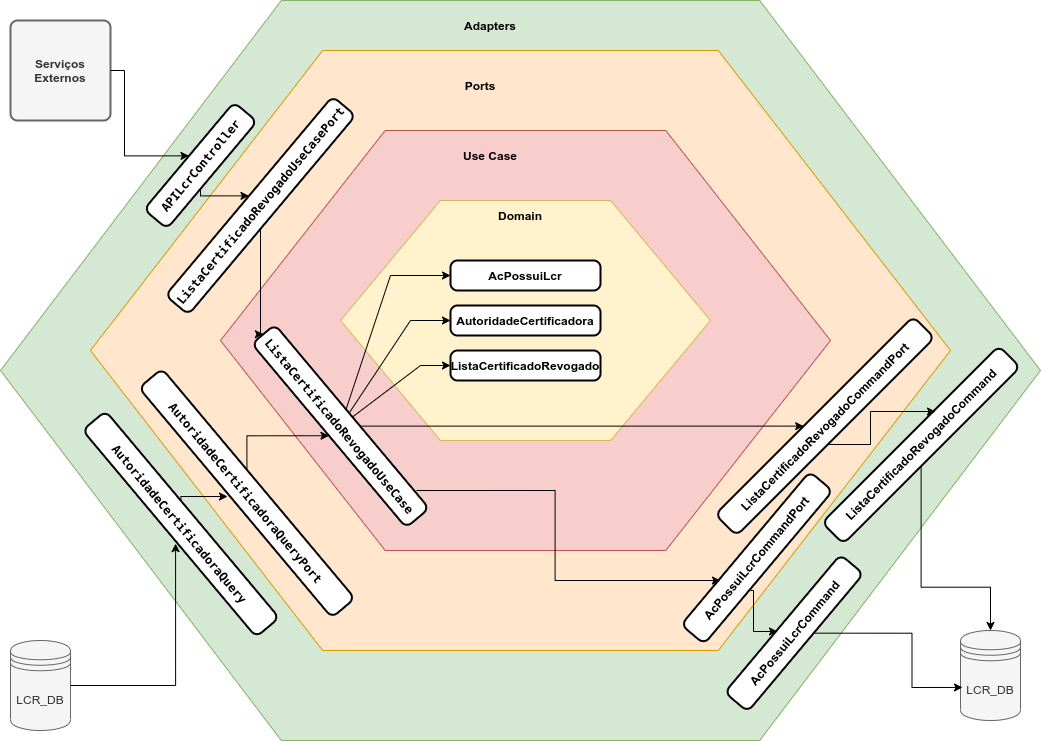

The diagram above was exported from draw.io. Its source (the exported page's mxGraphModel, read from the mxfile embedded in the PNG):
<mxGraphModel dx="1422" dy="816" grid="1" gridSize="10" guides="1" tooltips="1" connect="1" arrows="1" fold="1" page="1" pageScale="1" pageWidth="1100" pageHeight="1700" math="0" shadow="0">
  <root>
    <mxCell id="0" />
    <mxCell id="1" parent="0" />
    <mxCell id="x4Dhz6As_2V03rgDsUY1-40" value="" style="group" vertex="1" connectable="0" parent="1">
      <mxGeometry x="30" y="120" width="1040" height="740" as="geometry" />
    </mxCell>
    <mxCell id="x4Dhz6As_2V03rgDsUY1-2" value="" style="verticalLabelPosition=bottom;verticalAlign=top;html=1;shape=hexagon;perimeter=hexagonPerimeter2;arcSize=6;size=0.27;fillColor=#d5e8d4;strokeColor=#82b366;container=0;" vertex="1" parent="x4Dhz6As_2V03rgDsUY1-40">
      <mxGeometry width="1040" height="740" as="geometry" />
    </mxCell>
    <mxCell id="x4Dhz6As_2V03rgDsUY1-3" value="LCR_DB" style="shape=datastore;whiteSpace=wrap;html=1;fillColor=#f5f5f5;strokeColor=#666666;fontColor=#333333;container=0;" vertex="1" parent="x4Dhz6As_2V03rgDsUY1-40">
      <mxGeometry x="10" y="640" width="60" height="90" as="geometry" />
    </mxCell>
    <mxCell id="x4Dhz6As_2V03rgDsUY1-4" value="&lt;span&gt;LCR_DB&lt;/span&gt;" style="shape=datastore;whiteSpace=wrap;html=1;fillColor=#f5f5f5;strokeColor=#666666;fontColor=#333333;container=0;" vertex="1" parent="x4Dhz6As_2V03rgDsUY1-40">
      <mxGeometry x="960" y="630" width="60" height="90" as="geometry" />
    </mxCell>
    <mxCell id="x4Dhz6As_2V03rgDsUY1-5" value="&lt;b&gt;Serviços Externos&lt;/b&gt;" style="rounded=1;whiteSpace=wrap;html=1;absoluteArcSize=1;arcSize=14;strokeWidth=2;fillColor=#f5f5f5;strokeColor=#666666;fontColor=#333333;container=0;" vertex="1" parent="x4Dhz6As_2V03rgDsUY1-40">
      <mxGeometry x="10" y="20" width="100" height="100" as="geometry" />
    </mxCell>
    <mxCell id="x4Dhz6As_2V03rgDsUY1-6" value="" style="verticalLabelPosition=bottom;verticalAlign=top;html=1;shape=hexagon;perimeter=hexagonPerimeter2;arcSize=6;size=0.27;fillColor=#ffe6cc;strokeColor=#d79b00;container=0;" vertex="1" parent="x4Dhz6As_2V03rgDsUY1-40">
      <mxGeometry x="90" y="50" width="860" height="600" as="geometry" />
    </mxCell>
    <mxCell id="x4Dhz6As_2V03rgDsUY1-7" value="&lt;pre style=&quot;font-family: &amp;#34;jetbrains mono&amp;#34; , monospace&quot;&gt;&lt;span style=&quot;background-color: rgb(255 , 255 , 255)&quot;&gt;&lt;b&gt;APILcrController&lt;/b&gt;&lt;/span&gt;&lt;/pre&gt;" style="rounded=1;whiteSpace=wrap;html=1;absoluteArcSize=1;arcSize=14;strokeWidth=2;rotation=-50;container=0;" vertex="1" parent="x4Dhz6As_2V03rgDsUY1-40">
      <mxGeometry x="130" y="150" width="140" height="30" as="geometry" />
    </mxCell>
    <mxCell id="x4Dhz6As_2V03rgDsUY1-29" style="edgeStyle=orthogonalEdgeStyle;rounded=0;orthogonalLoop=1;jettySize=auto;html=1;entryX=0.5;entryY=0;entryDx=0;entryDy=0;" edge="1" parent="x4Dhz6As_2V03rgDsUY1-40" source="x4Dhz6As_2V03rgDsUY1-5" target="x4Dhz6As_2V03rgDsUY1-7">
      <mxGeometry as="geometry">
        <Array as="points">
          <mxPoint x="124" y="70" />
          <mxPoint x="124" y="155" />
        </Array>
      </mxGeometry>
    </mxCell>
    <mxCell id="x4Dhz6As_2V03rgDsUY1-21" style="edgeStyle=orthogonalEdgeStyle;rounded=0;orthogonalLoop=1;jettySize=auto;html=1;entryX=0.448;entryY=0.041;entryDx=0;entryDy=0;entryPerimeter=0;" edge="1" parent="x4Dhz6As_2V03rgDsUY1-40" target="x4Dhz6As_2V03rgDsUY1-16">
      <mxGeometry as="geometry">
        <mxPoint x="750" y="590" as="sourcePoint" />
        <Array as="points">
          <mxPoint x="753" y="590" />
          <mxPoint x="753" y="631" />
        </Array>
      </mxGeometry>
    </mxCell>
    <mxCell id="x4Dhz6As_2V03rgDsUY1-8" value="&lt;b&gt;AcPossuiLcrCommandPort&lt;/b&gt;" style="rounded=1;whiteSpace=wrap;html=1;absoluteArcSize=1;arcSize=14;strokeWidth=2;rotation=-50;container=0;" vertex="1" parent="x4Dhz6As_2V03rgDsUY1-40">
      <mxGeometry x="656.43" y="542.34" width="200" height="30" as="geometry" />
    </mxCell>
    <mxCell id="x4Dhz6As_2V03rgDsUY1-10" value="&lt;pre&gt;&lt;font face=&quot;jetbrains mono, monospace&quot;&gt;&lt;b&gt;AutoridadeCertificadoraQueryPort&lt;/b&gt;&lt;br&gt;&lt;/font&gt;&lt;/pre&gt;" style="rounded=1;whiteSpace=wrap;html=1;absoluteArcSize=1;arcSize=14;strokeWidth=2;rotation=50;container=0;" vertex="1" parent="x4Dhz6As_2V03rgDsUY1-40">
      <mxGeometry x="96.43" y="477.65999999999997" width="300" height="30" as="geometry" />
    </mxCell>
    <mxCell id="x4Dhz6As_2V03rgDsUY1-11" value="&lt;pre&gt;&lt;font face=&quot;jetbrains mono, monospace&quot;&gt;&lt;b&gt;ListaCertificadoRevogadoUseCasePort&lt;/b&gt;&lt;br&gt;&lt;/font&gt;&lt;/pre&gt;" style="rounded=1;whiteSpace=wrap;html=1;absoluteArcSize=1;arcSize=14;strokeWidth=2;rotation=-50;container=0;" vertex="1" parent="x4Dhz6As_2V03rgDsUY1-40">
      <mxGeometry x="130" y="190" width="260" height="30" as="geometry" />
    </mxCell>
    <mxCell id="x4Dhz6As_2V03rgDsUY1-30" style="edgeStyle=orthogonalEdgeStyle;rounded=0;orthogonalLoop=1;jettySize=auto;html=1;entryX=0.5;entryY=0;entryDx=0;entryDy=0;" edge="1" parent="x4Dhz6As_2V03rgDsUY1-40" source="x4Dhz6As_2V03rgDsUY1-7" target="x4Dhz6As_2V03rgDsUY1-11">
      <mxGeometry as="geometry">
        <Array as="points">
          <mxPoint x="200" y="195" />
        </Array>
      </mxGeometry>
    </mxCell>
    <mxCell id="x4Dhz6As_2V03rgDsUY1-12" value="" style="verticalLabelPosition=bottom;verticalAlign=top;html=1;shape=hexagon;perimeter=hexagonPerimeter2;arcSize=6;size=0.27;fillColor=#f8cecc;strokeColor=#b85450;container=0;" vertex="1" parent="x4Dhz6As_2V03rgDsUY1-40">
      <mxGeometry x="220" y="130" width="610" height="420" as="geometry" />
    </mxCell>
    <mxCell id="x4Dhz6As_2V03rgDsUY1-20" style="edgeStyle=orthogonalEdgeStyle;rounded=0;orthogonalLoop=1;jettySize=auto;html=1;entryX=0.296;entryY=0.055;entryDx=0;entryDy=0;entryPerimeter=0;exitX=0.909;exitY=-0.061;exitDx=0;exitDy=0;exitPerimeter=0;" edge="1" parent="x4Dhz6As_2V03rgDsUY1-40" source="x4Dhz6As_2V03rgDsUY1-13" target="x4Dhz6As_2V03rgDsUY1-8">
      <mxGeometry as="geometry" />
    </mxCell>
    <mxCell id="x4Dhz6As_2V03rgDsUY1-14" value="" style="verticalLabelPosition=bottom;verticalAlign=top;html=1;shape=hexagon;perimeter=hexagonPerimeter2;arcSize=6;size=0.27;fillColor=#fff2cc;strokeColor=#d6b656;container=0;" vertex="1" parent="x4Dhz6As_2V03rgDsUY1-40">
      <mxGeometry x="340" y="200" width="370" height="240" as="geometry" />
    </mxCell>
    <mxCell id="x4Dhz6As_2V03rgDsUY1-25" style="edgeStyle=orthogonalEdgeStyle;rounded=0;orthogonalLoop=1;jettySize=auto;html=1;entryX=0.467;entryY=1.068;entryDx=0;entryDy=0;entryPerimeter=0;" edge="1" parent="x4Dhz6As_2V03rgDsUY1-40" source="x4Dhz6As_2V03rgDsUY1-15" target="x4Dhz6As_2V03rgDsUY1-10">
      <mxGeometry as="geometry">
        <Array as="points">
          <mxPoint x="180" y="496" />
        </Array>
      </mxGeometry>
    </mxCell>
    <mxCell id="x4Dhz6As_2V03rgDsUY1-15" value="&lt;pre&gt;&lt;font face=&quot;jetbrains mono, monospace&quot;&gt;&lt;b&gt;AutoridadeCertificadoraQuery&lt;/b&gt;&lt;br&gt;&lt;/font&gt;&lt;/pre&gt;" style="rounded=1;whiteSpace=wrap;html=1;absoluteArcSize=1;arcSize=14;strokeWidth=2;rotation=50;container=0;" vertex="1" parent="x4Dhz6As_2V03rgDsUY1-40">
      <mxGeometry x="45.36" y="508.51" width="270" height="30" as="geometry" />
    </mxCell>
    <mxCell id="x4Dhz6As_2V03rgDsUY1-24" style="edgeStyle=orthogonalEdgeStyle;rounded=0;orthogonalLoop=1;jettySize=auto;html=1;entryX=0.543;entryY=1.054;entryDx=0;entryDy=0;entryPerimeter=0;" edge="1" parent="x4Dhz6As_2V03rgDsUY1-40" source="x4Dhz6As_2V03rgDsUY1-3" target="x4Dhz6As_2V03rgDsUY1-15">
      <mxGeometry as="geometry" />
    </mxCell>
    <mxCell id="x4Dhz6As_2V03rgDsUY1-22" style="edgeStyle=orthogonalEdgeStyle;rounded=0;orthogonalLoop=1;jettySize=auto;html=1;entryX=0.033;entryY=0.633;entryDx=0;entryDy=0;entryPerimeter=0;" edge="1" parent="x4Dhz6As_2V03rgDsUY1-40" source="x4Dhz6As_2V03rgDsUY1-16" target="x4Dhz6As_2V03rgDsUY1-4">
      <mxGeometry as="geometry" />
    </mxCell>
    <mxCell id="x4Dhz6As_2V03rgDsUY1-16" value="&lt;b&gt;AcPossuiLcrCommand&lt;/b&gt;" style="rounded=1;whiteSpace=wrap;html=1;absoluteArcSize=1;arcSize=14;strokeWidth=2;rotation=-50;container=0;" vertex="1" parent="x4Dhz6As_2V03rgDsUY1-40">
      <mxGeometry x="703.57" y="617.66" width="180" height="30" as="geometry" />
    </mxCell>
    <mxCell id="x4Dhz6As_2V03rgDsUY1-34" style="edgeStyle=orthogonalEdgeStyle;rounded=0;orthogonalLoop=1;jettySize=auto;html=1;" edge="1" parent="x4Dhz6As_2V03rgDsUY1-40" source="x4Dhz6As_2V03rgDsUY1-17" target="x4Dhz6As_2V03rgDsUY1-4">
      <mxGeometry as="geometry" />
    </mxCell>
    <mxCell id="x4Dhz6As_2V03rgDsUY1-17" value="&lt;b&gt;ListaCertificadoRevogadoCommand&lt;/b&gt;" style="rounded=1;whiteSpace=wrap;html=1;absoluteArcSize=1;arcSize=14;strokeWidth=2;rotation=-45;container=0;" vertex="1" parent="x4Dhz6As_2V03rgDsUY1-40">
      <mxGeometry x="795.61" y="429.39" width="250" height="30" as="geometry" />
    </mxCell>
    <mxCell id="x4Dhz6As_2V03rgDsUY1-23" value="&lt;b&gt;AcPossuiLcr&lt;/b&gt;" style="rounded=1;whiteSpace=wrap;html=1;absoluteArcSize=1;arcSize=14;strokeWidth=2;container=0;" vertex="1" parent="x4Dhz6As_2V03rgDsUY1-40">
      <mxGeometry x="450" y="260" width="150" height="30" as="geometry" />
    </mxCell>
    <mxCell id="x4Dhz6As_2V03rgDsUY1-26" style="edgeStyle=orthogonalEdgeStyle;rounded=0;orthogonalLoop=1;jettySize=auto;html=1;entryX=0.5;entryY=1;entryDx=0;entryDy=0;" edge="1" parent="x4Dhz6As_2V03rgDsUY1-40" source="x4Dhz6As_2V03rgDsUY1-10" target="x4Dhz6As_2V03rgDsUY1-13">
      <mxGeometry as="geometry">
        <Array as="points">
          <mxPoint x="246" y="435" />
        </Array>
      </mxGeometry>
    </mxCell>
    <mxCell id="x4Dhz6As_2V03rgDsUY1-27" value="&lt;b&gt;AutoridadeCertificadora&lt;/b&gt;" style="rounded=1;whiteSpace=wrap;html=1;absoluteArcSize=1;arcSize=14;strokeWidth=2;container=0;" vertex="1" parent="x4Dhz6As_2V03rgDsUY1-40">
      <mxGeometry x="450" y="305" width="150" height="30" as="geometry" />
    </mxCell>
    <mxCell id="x4Dhz6As_2V03rgDsUY1-28" value="&lt;b&gt;ListaCertificadoRevogado&lt;/b&gt;" style="rounded=1;whiteSpace=wrap;html=1;absoluteArcSize=1;arcSize=14;strokeWidth=2;container=0;" vertex="1" parent="x4Dhz6As_2V03rgDsUY1-40">
      <mxGeometry x="450" y="350" width="150" height="30" as="geometry" />
    </mxCell>
    <mxCell id="x4Dhz6As_2V03rgDsUY1-31" style="edgeStyle=orthogonalEdgeStyle;rounded=0;orthogonalLoop=1;jettySize=auto;html=1;entryX=0;entryY=0.5;entryDx=0;entryDy=0;" edge="1" parent="x4Dhz6As_2V03rgDsUY1-40" source="x4Dhz6As_2V03rgDsUY1-11" target="x4Dhz6As_2V03rgDsUY1-13">
      <mxGeometry as="geometry">
        <Array as="points">
          <mxPoint x="260" y="334" />
        </Array>
      </mxGeometry>
    </mxCell>
    <mxCell id="x4Dhz6As_2V03rgDsUY1-41" style="edgeStyle=orthogonalEdgeStyle;rounded=0;orthogonalLoop=1;jettySize=auto;html=1;entryX=0;entryY=0.5;entryDx=0;entryDy=0;" edge="1" parent="x4Dhz6As_2V03rgDsUY1-40" source="x4Dhz6As_2V03rgDsUY1-13" target="x4Dhz6As_2V03rgDsUY1-23">
      <mxGeometry relative="1" as="geometry">
        <Array as="points">
          <mxPoint x="390" y="275" />
        </Array>
      </mxGeometry>
    </mxCell>
    <mxCell id="x4Dhz6As_2V03rgDsUY1-42" style="edgeStyle=orthogonalEdgeStyle;rounded=0;orthogonalLoop=1;jettySize=auto;html=1;" edge="1" parent="x4Dhz6As_2V03rgDsUY1-40" source="x4Dhz6As_2V03rgDsUY1-13" target="x4Dhz6As_2V03rgDsUY1-27">
      <mxGeometry relative="1" as="geometry">
        <Array as="points">
          <mxPoint x="410" y="320" />
        </Array>
      </mxGeometry>
    </mxCell>
    <mxCell id="x4Dhz6As_2V03rgDsUY1-43" style="edgeStyle=orthogonalEdgeStyle;rounded=0;orthogonalLoop=1;jettySize=auto;html=1;entryX=0;entryY=0.5;entryDx=0;entryDy=0;" edge="1" parent="x4Dhz6As_2V03rgDsUY1-40" source="x4Dhz6As_2V03rgDsUY1-13" target="x4Dhz6As_2V03rgDsUY1-28">
      <mxGeometry relative="1" as="geometry">
        <Array as="points">
          <mxPoint x="420" y="365" />
        </Array>
      </mxGeometry>
    </mxCell>
    <mxCell id="x4Dhz6As_2V03rgDsUY1-13" value="&lt;pre&gt;&lt;font face=&quot;jetbrains mono, monospace&quot;&gt;&lt;b&gt;ListaCertificadoRevogadoUseCase&lt;/b&gt;&lt;br&gt;&lt;/font&gt;&lt;/pre&gt;" style="rounded=1;whiteSpace=wrap;html=1;absoluteArcSize=1;arcSize=14;strokeWidth=2;rotation=50;container=0;" vertex="1" parent="x4Dhz6As_2V03rgDsUY1-40">
      <mxGeometry x="220" y="410.61" width="240" height="30" as="geometry" />
    </mxCell>
    <mxCell id="x4Dhz6As_2V03rgDsUY1-33" style="edgeStyle=orthogonalEdgeStyle;rounded=0;orthogonalLoop=1;jettySize=auto;html=1;entryX=0.635;entryY=0.052;entryDx=0;entryDy=0;entryPerimeter=0;" edge="1" parent="x4Dhz6As_2V03rgDsUY1-40" source="x4Dhz6As_2V03rgDsUY1-9" target="x4Dhz6As_2V03rgDsUY1-17">
      <mxGeometry as="geometry">
        <Array as="points">
          <mxPoint x="824" y="444" />
          <mxPoint x="870" y="444" />
          <mxPoint x="870" y="411" />
        </Array>
      </mxGeometry>
    </mxCell>
    <mxCell id="x4Dhz6As_2V03rgDsUY1-9" value="&lt;b&gt;ListaCertificadoRevogadoCommandPort&lt;/b&gt;" style="rounded=1;whiteSpace=wrap;html=1;absoluteArcSize=1;arcSize=14;strokeWidth=2;rotation=-45;container=0;" vertex="1" parent="x4Dhz6As_2V03rgDsUY1-40">
      <mxGeometry x="684.39" y="410.61" width="280" height="30" as="geometry" />
    </mxCell>
    <mxCell id="x4Dhz6As_2V03rgDsUY1-32" style="edgeStyle=orthogonalEdgeStyle;rounded=0;orthogonalLoop=1;jettySize=auto;html=1;" edge="1" parent="x4Dhz6As_2V03rgDsUY1-40" source="x4Dhz6As_2V03rgDsUY1-13" target="x4Dhz6As_2V03rgDsUY1-9">
      <mxGeometry as="geometry" />
    </mxCell>
    <mxCell id="x4Dhz6As_2V03rgDsUY1-35" value="&lt;b&gt;Adapters&lt;/b&gt;" style="text;html=1;strokeColor=none;fillColor=none;align=center;verticalAlign=middle;whiteSpace=wrap;rounded=0;container=0;" vertex="1" parent="x4Dhz6As_2V03rgDsUY1-40">
      <mxGeometry x="460" y="10" width="60" height="30" as="geometry" />
    </mxCell>
    <mxCell id="x4Dhz6As_2V03rgDsUY1-36" value="&lt;b&gt;Ports&lt;/b&gt;" style="text;html=1;strokeColor=none;fillColor=none;align=center;verticalAlign=middle;whiteSpace=wrap;rounded=0;container=0;" vertex="1" parent="x4Dhz6As_2V03rgDsUY1-40">
      <mxGeometry x="450" y="70" width="60" height="30" as="geometry" />
    </mxCell>
    <mxCell id="x4Dhz6As_2V03rgDsUY1-37" value="&lt;b&gt;Use Case&lt;/b&gt;" style="text;html=1;strokeColor=none;fillColor=none;align=center;verticalAlign=middle;whiteSpace=wrap;rounded=0;container=0;" vertex="1" parent="x4Dhz6As_2V03rgDsUY1-40">
      <mxGeometry x="460" y="140" width="60" height="30" as="geometry" />
    </mxCell>
    <mxCell id="x4Dhz6As_2V03rgDsUY1-38" value="&lt;b&gt;Domain&lt;/b&gt;" style="text;html=1;strokeColor=none;fillColor=none;align=center;verticalAlign=middle;whiteSpace=wrap;rounded=0;container=0;" vertex="1" parent="x4Dhz6As_2V03rgDsUY1-40">
      <mxGeometry x="490" y="200" width="60" height="30" as="geometry" />
    </mxCell>
  </root>
</mxGraphModel>